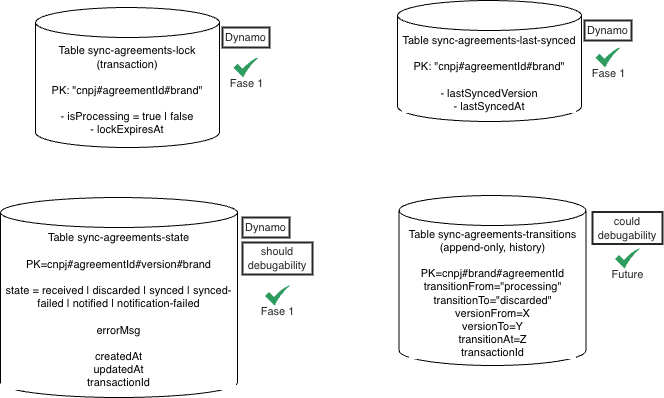

The diagram above was exported from draw.io. Its source (the exported page's mxGraphModel, read from the mxfile embedded in the PNG):
<mxGraphModel dx="3160" dy="1358" grid="1" gridSize="10" guides="1" tooltips="1" connect="1" arrows="1" fold="1" page="1" pageScale="1" pageWidth="850" pageHeight="1100" math="0" shadow="0" adaptiveColors="none">
  <root>
    <mxCell id="0" />
    <mxCell id="1" parent="0" />
    <mxCell id="2" parent="1" style="shape=cylinder3;whiteSpace=wrap;html=1;boundedLbl=1;backgroundOutline=1;size=15;fontFamily=Helvetica;fontSize=11;fontColor=default;labelBackgroundColor=default;" value="&lt;div&gt;Table sync-agreements-last-synced&lt;br&gt;&lt;br&gt;PK: &quot;cnpj#agreementId&lt;span style=&quot;background-color: light-dark(#ffffff, var(--ge-dark-color, #121212)); color: light-dark(rgb(0, 0, 0), rgb(255, 255, 255));&quot;&gt;#brand&lt;/span&gt;&lt;span style=&quot;background-color: light-dark(#ffffff, var(--ge-dark-color, #121212)); color: light-dark(rgb(0, 0, 0), rgb(255, 255, 255));&quot;&gt;&quot;&lt;/span&gt;&lt;/div&gt;&lt;div&gt;&lt;br&gt;- lastSyncedVersion&lt;br&gt;- lastSyncedAt&lt;/div&gt;" vertex="1">
      <mxGeometry height="121" width="184" x="795" y="1183" as="geometry" />
    </mxCell>
    <mxCell id="3" parent="1" style="shape=cylinder3;whiteSpace=wrap;html=1;boundedLbl=1;backgroundOutline=1;size=15;fontFamily=Helvetica;fontSize=11;fontColor=default;labelBackgroundColor=default;" value="Table sync-agreements-transitions&lt;br&gt;(append-only, history)&lt;br&gt;&lt;br&gt;PK=&lt;span style=&quot;color: light-dark(rgb(0, 0, 0), rgb(255, 255, 255));&quot;&gt;cnpj#brand#agreementId&lt;br&gt;&lt;/span&gt;&lt;div style=&quot;white-space: nowrap;&quot;&gt;&lt;span style=&quot;white-space: normal;&quot;&gt;transitionFrom=&quot;processing&quot;&lt;br&gt;transitionTo=&quot;discarded&quot;&lt;br&gt;versionFrom=X&lt;br&gt;versionTo=Y&lt;br&gt;&lt;/span&gt;&lt;span style=&quot;white-space: normal;&quot;&gt;transitionAt=Z&lt;br&gt;transactionId&lt;/span&gt;&lt;span style=&quot;white-space: normal;&quot;&gt;&lt;/span&gt;&lt;/div&gt;" vertex="1">
      <mxGeometry height="170" width="187" x="796.5" y="1378" as="geometry" />
    </mxCell>
    <mxCell id="4" parent="1" style="shape=cylinder3;whiteSpace=wrap;html=1;boundedLbl=1;backgroundOutline=1;size=15;fontFamily=Helvetica;fontSize=11;fontColor=default;labelBackgroundColor=default;" value="Table sync-agreements-lock&lt;br&gt;(transaction)&lt;br&gt;&lt;br&gt;PK: &quot;cnpj#agreementId#brand&quot;&lt;br&gt;&lt;br&gt;- isProcessing = true | false&lt;br&gt;- lockExpiresAt" vertex="1">
      <mxGeometry height="140" width="184" x="433" y="1190" as="geometry" />
    </mxCell>
    <mxCell id="5" parent="1" style="sketch=0;html=1;aspect=fixed;strokeColor=none;shadow=0;align=center;verticalAlign=top;fillColor=#2D9C5E;shape=mxgraph.gcp2.check;fontFamily=Helvetica;fontSize=11;fontColor=default;textOpacity=85;labelBackgroundColor=none;" value="&lt;br&gt;Fase 1" vertex="1">
      <mxGeometry height="20" width="25" x="631" y="1240" as="geometry" />
    </mxCell>
    <mxCell id="6" parent="1" style="sketch=0;html=1;aspect=fixed;strokeColor=none;shadow=0;align=center;verticalAlign=top;fillColor=#2D9C5E;shape=mxgraph.gcp2.check;fontFamily=Helvetica;fontSize=11;fontColor=default;textOpacity=85;labelBackgroundColor=none;" value="&lt;br&gt;Fase 1" vertex="1">
      <mxGeometry height="20" width="25" x="993" y="1230" as="geometry" />
    </mxCell>
    <mxCell id="7" parent="1" style="shape=cylinder3;whiteSpace=wrap;html=1;boundedLbl=1;backgroundOutline=1;size=15;fontFamily=Helvetica;fontSize=11;fontColor=default;labelBackgroundColor=default;" value="Table sync-agreements-state&lt;br&gt;&lt;br&gt;PK=&lt;span style=&quot;color: light-dark(rgb(0, 0, 0), rgb(255, 255, 255));&quot;&gt;cnpj#agreementId#version&lt;/span&gt;#brand&lt;span style=&quot;color: light-dark(rgb(0, 0, 0), rgb(255, 255, 255));&quot;&gt;&lt;br&gt;&lt;/span&gt;&lt;div style=&quot;white-space-collapse: collapse;&quot;&gt;&lt;br&gt;state = received | discarded | synced | synced-failed&amp;nbsp;|&amp;nbsp;notified | notification-failed&lt;br&gt;&lt;br&gt;errorMsg&lt;br&gt;&lt;br&gt;createdAt&lt;br&gt;updatedAt&lt;br&gt;transactionId&lt;/div&gt;" vertex="1">
      <mxGeometry height="200" width="237" x="398" y="1380" as="geometry" />
    </mxCell>
    <mxCell id="8" parent="1" style="rounded=0;whiteSpace=wrap;html=1;strokeWidth=2;fillColor=default;opacity=85;fontFamily=Helvetica;fontSize=11;fontColor=default;textOpacity=85;labelBackgroundColor=default;" value="Dynamo" vertex="1">
      <mxGeometry height="20" width="47" x="620" y="1210" as="geometry" />
    </mxCell>
    <mxCell id="9" parent="1" style="rounded=0;whiteSpace=wrap;html=1;strokeWidth=2;fillColor=default;opacity=85;fontFamily=Helvetica;fontSize=11;fontColor=default;textOpacity=85;labelBackgroundColor=default;" value="Dynamo" vertex="1">
      <mxGeometry height="20" width="47" x="982" y="1203" as="geometry" />
    </mxCell>
    <mxCell id="10" parent="1" style="rounded=0;whiteSpace=wrap;html=1;strokeWidth=2;fillColor=default;opacity=85;fontFamily=Helvetica;fontSize=11;fontColor=default;textOpacity=85;labelBackgroundColor=default;" value="should&lt;br&gt;debugability" vertex="1">
      <mxGeometry height="32" width="70" x="640" y="1425" as="geometry" />
    </mxCell>
    <mxCell id="11" parent="1" style="sketch=0;html=1;aspect=fixed;strokeColor=none;shadow=0;align=center;verticalAlign=top;fillColor=#2D9C5E;shape=mxgraph.gcp2.check;fontFamily=Helvetica;fontSize=11;fontColor=default;textOpacity=85;labelBackgroundColor=none;" value="&lt;br&gt;Fase 1" vertex="1">
      <mxGeometry height="20" width="25" x="662.5" y="1468" as="geometry" />
    </mxCell>
    <mxCell id="12" parent="1" style="rounded=0;whiteSpace=wrap;html=1;strokeWidth=2;fillColor=default;opacity=85;fontFamily=Helvetica;fontSize=11;fontColor=default;textOpacity=85;labelBackgroundColor=default;" value="could&lt;br&gt;debugability" vertex="1">
      <mxGeometry height="32" width="70" x="990" y="1394.5" as="geometry" />
    </mxCell>
    <mxCell id="13" parent="1" style="sketch=0;html=1;aspect=fixed;strokeColor=none;shadow=0;align=center;verticalAlign=top;fillColor=#2D9C5E;shape=mxgraph.gcp2.check;fontFamily=Helvetica;fontSize=11;fontColor=default;textOpacity=85;labelBackgroundColor=none;" value="&lt;br&gt;Future" vertex="1">
      <mxGeometry height="20" width="25" x="1012.5" y="1431" as="geometry" />
    </mxCell>
    <mxCell id="14" parent="1" style="rounded=0;whiteSpace=wrap;html=1;strokeWidth=2;fillColor=default;opacity=85;fontFamily=Helvetica;fontSize=11;fontColor=default;textOpacity=85;labelBackgroundColor=default;" value="Dynamo" vertex="1">
      <mxGeometry height="20" width="47" x="640" y="1400" as="geometry" />
    </mxCell>
  </root>
</mxGraphModel>